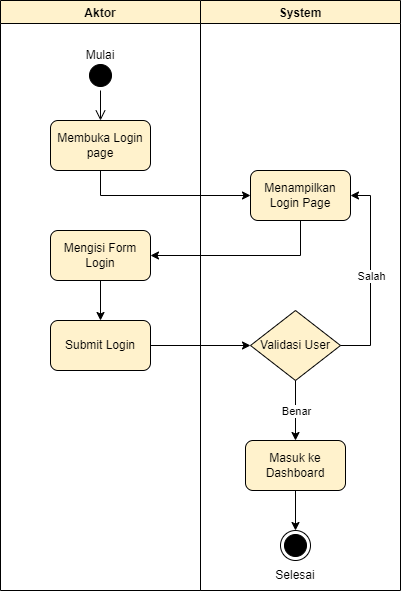

The diagram above was exported from draw.io. Its source (the exported page's mxGraphModel, read from the mxfile embedded in the PNG):
<mxGraphModel dx="1038" dy="571" grid="1" gridSize="10" guides="1" tooltips="1" connect="1" arrows="1" fold="1" page="1" pageScale="1" pageWidth="850" pageHeight="1100" math="0" shadow="0">
  <root>
    <mxCell id="0" />
    <mxCell id="1" parent="0" />
    <mxCell id="ENWHBHV1clYroojlvqqK-1" value="Aktor" style="swimlane;strokeColor=#000000;fillColor=#fff2cc;" parent="1" vertex="1">
      <mxGeometry x="140" y="70" width="200" height="590" as="geometry" />
    </mxCell>
    <mxCell id="ENWHBHV1clYroojlvqqK-2" value="Membuka Login page" style="rounded=1;whiteSpace=wrap;html=1;strokeColor=#000000;fillColor=#fff2cc;" parent="ENWHBHV1clYroojlvqqK-1" vertex="1">
      <mxGeometry x="50" y="120" width="100" height="50" as="geometry" />
    </mxCell>
    <mxCell id="ENWHBHV1clYroojlvqqK-3" value="" style="ellipse;html=1;shape=startState;fillColor=#000000;strokeColor=#000000;" parent="ENWHBHV1clYroojlvqqK-1" vertex="1">
      <mxGeometry x="85" y="60" width="30" height="30" as="geometry" />
    </mxCell>
    <mxCell id="ENWHBHV1clYroojlvqqK-4" value="" style="edgeStyle=orthogonalEdgeStyle;html=1;verticalAlign=bottom;endArrow=open;endSize=8;strokeColor=#000000;rounded=0;" parent="ENWHBHV1clYroojlvqqK-1" source="ENWHBHV1clYroojlvqqK-3" edge="1">
      <mxGeometry relative="1" as="geometry">
        <mxPoint x="100" y="120" as="targetPoint" />
      </mxGeometry>
    </mxCell>
    <mxCell id="ENWHBHV1clYroojlvqqK-5" value="Mulai" style="text;html=1;strokeColor=none;fillColor=none;align=center;verticalAlign=middle;whiteSpace=wrap;rounded=0;" parent="ENWHBHV1clYroojlvqqK-1" vertex="1">
      <mxGeometry x="70" y="40" width="60" height="30" as="geometry" />
    </mxCell>
    <mxCell id="ENWHBHV1clYroojlvqqK-12" value="Mengisi Form Login" style="rounded=1;whiteSpace=wrap;html=1;strokeColor=#000000;fillColor=#fff2cc;" parent="ENWHBHV1clYroojlvqqK-1" vertex="1">
      <mxGeometry x="50" y="230" width="100" height="50" as="geometry" />
    </mxCell>
    <mxCell id="ENWHBHV1clYroojlvqqK-14" value="Submit Login" style="rounded=1;whiteSpace=wrap;html=1;strokeColor=#000000;fillColor=#fff2cc;" parent="ENWHBHV1clYroojlvqqK-1" vertex="1">
      <mxGeometry x="50" y="320" width="100" height="50" as="geometry" />
    </mxCell>
    <mxCell id="ENWHBHV1clYroojlvqqK-15" value="" style="endArrow=classic;html=1;rounded=0;exitX=0.5;exitY=1;exitDx=0;exitDy=0;entryX=0.5;entryY=0;entryDx=0;entryDy=0;" parent="ENWHBHV1clYroojlvqqK-1" source="ENWHBHV1clYroojlvqqK-12" target="ENWHBHV1clYroojlvqqK-14" edge="1">
      <mxGeometry width="50" height="50" relative="1" as="geometry">
        <mxPoint x="310" y="230" as="sourcePoint" />
        <mxPoint x="160" y="275" as="targetPoint" />
        <Array as="points" />
      </mxGeometry>
    </mxCell>
    <mxCell id="ENWHBHV1clYroojlvqqK-6" value="System" style="swimlane;strokeColor=#000000;fillColor=#fff2cc;" parent="1" vertex="1">
      <mxGeometry x="340" y="70" width="200" height="590" as="geometry" />
    </mxCell>
    <mxCell id="ENWHBHV1clYroojlvqqK-7" value="Menampilkan Login Page" style="rounded=1;whiteSpace=wrap;html=1;strokeColor=#000000;fillColor=#fff2cc;" parent="ENWHBHV1clYroojlvqqK-6" vertex="1">
      <mxGeometry x="50" y="170" width="100" height="50" as="geometry" />
    </mxCell>
    <mxCell id="ENWHBHV1clYroojlvqqK-8" value="" style="ellipse;html=1;shape=endState;fillColor=#000000;strokeColor=#000000;" parent="ENWHBHV1clYroojlvqqK-6" vertex="1">
      <mxGeometry x="80" y="530" width="30" height="30" as="geometry" />
    </mxCell>
    <mxCell id="ENWHBHV1clYroojlvqqK-9" value="" style="endArrow=classic;html=1;rounded=0;exitX=0.5;exitY=1;exitDx=0;exitDy=0;entryX=0.5;entryY=0;entryDx=0;entryDy=0;" parent="ENWHBHV1clYroojlvqqK-6" target="ENWHBHV1clYroojlvqqK-8" edge="1">
      <mxGeometry width="50" height="50" relative="1" as="geometry">
        <mxPoint x="95" y="490" as="sourcePoint" />
        <mxPoint x="55" y="475" as="targetPoint" />
        <Array as="points" />
      </mxGeometry>
    </mxCell>
    <mxCell id="ENWHBHV1clYroojlvqqK-10" value="Selesai" style="text;html=1;strokeColor=none;fillColor=none;align=center;verticalAlign=middle;whiteSpace=wrap;rounded=0;" parent="ENWHBHV1clYroojlvqqK-6" vertex="1">
      <mxGeometry x="65" y="560" width="60" height="30" as="geometry" />
    </mxCell>
    <mxCell id="ENWHBHV1clYroojlvqqK-16" value="Validasi User" style="rhombus;whiteSpace=wrap;html=1;fillColor=#fff2cc;strokeColor=#000000;" parent="ENWHBHV1clYroojlvqqK-6" vertex="1">
      <mxGeometry x="50" y="310" width="90" height="70" as="geometry" />
    </mxCell>
    <mxCell id="ENWHBHV1clYroojlvqqK-17" value="" style="endArrow=classic;html=1;rounded=0;exitX=1;exitY=0.5;exitDx=0;exitDy=0;entryX=1;entryY=0.5;entryDx=0;entryDy=0;" parent="ENWHBHV1clYroojlvqqK-6" source="ENWHBHV1clYroojlvqqK-16" target="ENWHBHV1clYroojlvqqK-7" edge="1">
      <mxGeometry relative="1" as="geometry">
        <mxPoint x="30" y="340" as="sourcePoint" />
        <mxPoint x="180" y="280" as="targetPoint" />
        <Array as="points">
          <mxPoint x="170" y="345" />
          <mxPoint x="170" y="195" />
        </Array>
      </mxGeometry>
    </mxCell>
    <mxCell id="ENWHBHV1clYroojlvqqK-18" value="Salah" style="edgeLabel;resizable=0;html=1;align=center;verticalAlign=middle;strokeColor=#000000;" parent="ENWHBHV1clYroojlvqqK-17" connectable="0" vertex="1">
      <mxGeometry relative="1" as="geometry" />
    </mxCell>
    <mxCell id="ENWHBHV1clYroojlvqqK-20" value="" style="endArrow=classic;html=1;rounded=0;exitX=0.5;exitY=1;exitDx=0;exitDy=0;" parent="ENWHBHV1clYroojlvqqK-6" source="ENWHBHV1clYroojlvqqK-16" edge="1">
      <mxGeometry relative="1" as="geometry">
        <mxPoint x="490" y="425" as="sourcePoint" />
        <mxPoint x="95" y="440" as="targetPoint" />
        <Array as="points" />
      </mxGeometry>
    </mxCell>
    <mxCell id="ENWHBHV1clYroojlvqqK-21" value="Benar" style="edgeLabel;resizable=0;html=1;align=center;verticalAlign=middle;strokeColor=#000000;" parent="ENWHBHV1clYroojlvqqK-20" connectable="0" vertex="1">
      <mxGeometry relative="1" as="geometry" />
    </mxCell>
    <mxCell id="ENWHBHV1clYroojlvqqK-23" value="Masuk ke Dashboard" style="rounded=1;whiteSpace=wrap;html=1;strokeColor=#000000;fillColor=#fff2cc;" parent="ENWHBHV1clYroojlvqqK-6" vertex="1">
      <mxGeometry x="45" y="440" width="100" height="50" as="geometry" />
    </mxCell>
    <mxCell id="ENWHBHV1clYroojlvqqK-11" value="" style="endArrow=classic;html=1;rounded=0;exitX=0.5;exitY=1;exitDx=0;exitDy=0;entryX=0;entryY=0.5;entryDx=0;entryDy=0;" parent="1" source="ENWHBHV1clYroojlvqqK-2" target="ENWHBHV1clYroojlvqqK-7" edge="1">
      <mxGeometry width="50" height="50" relative="1" as="geometry">
        <mxPoint x="330" y="290" as="sourcePoint" />
        <mxPoint x="380" y="240" as="targetPoint" />
        <Array as="points">
          <mxPoint x="240" y="265" />
        </Array>
      </mxGeometry>
    </mxCell>
    <mxCell id="ENWHBHV1clYroojlvqqK-13" value="" style="endArrow=classic;html=1;rounded=0;exitX=0.5;exitY=1;exitDx=0;exitDy=0;entryX=1;entryY=0.5;entryDx=0;entryDy=0;" parent="1" source="ENWHBHV1clYroojlvqqK-7" target="ENWHBHV1clYroojlvqqK-12" edge="1">
      <mxGeometry width="50" height="50" relative="1" as="geometry">
        <mxPoint x="250" y="250" as="sourcePoint" />
        <mxPoint x="400" y="275" as="targetPoint" />
        <Array as="points">
          <mxPoint x="440" y="325" />
        </Array>
      </mxGeometry>
    </mxCell>
    <mxCell id="ENWHBHV1clYroojlvqqK-22" value="" style="endArrow=classic;html=1;rounded=0;exitX=1;exitY=0.5;exitDx=0;exitDy=0;entryX=0;entryY=0.5;entryDx=0;entryDy=0;" parent="1" source="ENWHBHV1clYroojlvqqK-14" target="ENWHBHV1clYroojlvqqK-16" edge="1">
      <mxGeometry width="50" height="50" relative="1" as="geometry">
        <mxPoint x="390" y="430" as="sourcePoint" />
        <mxPoint x="390" y="470" as="targetPoint" />
        <Array as="points" />
      </mxGeometry>
    </mxCell>
  </root>
</mxGraphModel>